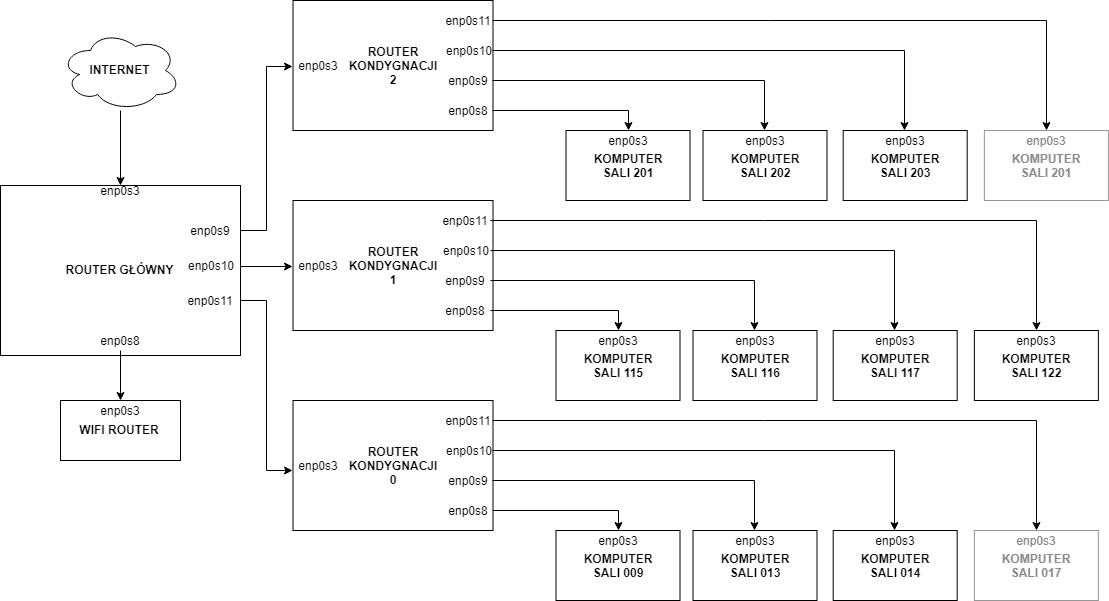

The diagram above was exported from draw.io. Its source (the exported page's mxGraphModel, read from the mxfile embedded in the PNG):
<mxGraphModel dx="1254" dy="1480" grid="1" gridSize="10" guides="1" tooltips="1" connect="1" arrows="1" fold="1" page="1" pageScale="1" pageWidth="1654" pageHeight="1169" math="0" shadow="0">
  <root>
    <mxCell id="0" />
    <mxCell id="1" parent="0" />
    <mxCell id="0te3t0880HMkwy0BQMd3-1" value="&lt;b&gt;ROUTER GŁÓWNY&lt;/b&gt;" style="rounded=0;whiteSpace=wrap;html=1;" parent="1" vertex="1">
      <mxGeometry x="140" y="185" width="240" height="170" as="geometry" />
    </mxCell>
    <mxCell id="0te3t0880HMkwy0BQMd3-3" style="edgeStyle=orthogonalEdgeStyle;rounded=0;orthogonalLoop=1;jettySize=auto;html=1;" parent="1" source="0te3t0880HMkwy0BQMd3-2" target="0te3t0880HMkwy0BQMd3-1" edge="1">
      <mxGeometry relative="1" as="geometry" />
    </mxCell>
    <mxCell id="0te3t0880HMkwy0BQMd3-2" value="&lt;b&gt;INTERNET&lt;/b&gt;" style="ellipse;shape=cloud;whiteSpace=wrap;html=1;" parent="1" vertex="1">
      <mxGeometry x="200" y="30" width="120" height="80" as="geometry" />
    </mxCell>
    <mxCell id="RQncEJuSUMEfpPyf7lh6-1" value="enp0s3&lt;br&gt;" style="text;html=1;strokeColor=none;fillColor=none;align=center;verticalAlign=middle;whiteSpace=wrap;rounded=0;" vertex="1" parent="1">
      <mxGeometry x="240" y="180" width="40" height="20" as="geometry" />
    </mxCell>
    <mxCell id="RQncEJuSUMEfpPyf7lh6-2" value="&lt;b&gt;WIFI ROUTER&lt;/b&gt;" style="rounded=0;whiteSpace=wrap;html=1;" vertex="1" parent="1">
      <mxGeometry x="200" y="400" width="120" height="60" as="geometry" />
    </mxCell>
    <mxCell id="RQncEJuSUMEfpPyf7lh6-4" style="edgeStyle=orthogonalEdgeStyle;rounded=0;orthogonalLoop=1;jettySize=auto;html=1;entryX=0.5;entryY=0;entryDx=0;entryDy=0;" edge="1" parent="1" source="RQncEJuSUMEfpPyf7lh6-3" target="RQncEJuSUMEfpPyf7lh6-2">
      <mxGeometry relative="1" as="geometry" />
    </mxCell>
    <mxCell id="RQncEJuSUMEfpPyf7lh6-3" value="enp0s8&lt;br&gt;" style="text;html=1;strokeColor=none;fillColor=none;align=center;verticalAlign=middle;whiteSpace=wrap;rounded=0;" vertex="1" parent="1">
      <mxGeometry x="240" y="330" width="40" height="20" as="geometry" />
    </mxCell>
    <mxCell id="RQncEJuSUMEfpPyf7lh6-5" value="enp0s3&lt;br&gt;" style="text;html=1;strokeColor=none;fillColor=none;align=center;verticalAlign=middle;whiteSpace=wrap;rounded=0;" vertex="1" parent="1">
      <mxGeometry x="240" y="400" width="40" height="20" as="geometry" />
    </mxCell>
    <mxCell id="RQncEJuSUMEfpPyf7lh6-6" value="" style="rounded=0;whiteSpace=wrap;html=1;" vertex="1" parent="1">
      <mxGeometry x="432.5" width="200" height="130" as="geometry" />
    </mxCell>
    <mxCell id="RQncEJuSUMEfpPyf7lh6-44" style="edgeStyle=orthogonalEdgeStyle;rounded=0;orthogonalLoop=1;jettySize=auto;html=1;entryX=0;entryY=0.5;entryDx=0;entryDy=0;" edge="1" parent="1" source="RQncEJuSUMEfpPyf7lh6-7" target="RQncEJuSUMEfpPyf7lh6-20">
      <mxGeometry relative="1" as="geometry" />
    </mxCell>
    <mxCell id="RQncEJuSUMEfpPyf7lh6-7" value="enp0s9&lt;br&gt;" style="text;html=1;strokeColor=none;fillColor=none;align=center;verticalAlign=middle;whiteSpace=wrap;rounded=0;" vertex="1" parent="1">
      <mxGeometry x="320" y="220" width="60" height="20" as="geometry" />
    </mxCell>
    <mxCell id="RQncEJuSUMEfpPyf7lh6-45" style="edgeStyle=orthogonalEdgeStyle;rounded=0;orthogonalLoop=1;jettySize=auto;html=1;exitX=1;exitY=0.5;exitDx=0;exitDy=0;entryX=0;entryY=0.5;entryDx=0;entryDy=0;" edge="1" parent="1" source="RQncEJuSUMEfpPyf7lh6-8" target="RQncEJuSUMEfpPyf7lh6-32">
      <mxGeometry relative="1" as="geometry" />
    </mxCell>
    <mxCell id="RQncEJuSUMEfpPyf7lh6-8" value="enp0s10&lt;br&gt;" style="text;html=1;strokeColor=none;fillColor=none;align=center;verticalAlign=middle;whiteSpace=wrap;rounded=0;" vertex="1" parent="1">
      <mxGeometry x="320" y="255" width="60" height="20" as="geometry" />
    </mxCell>
    <mxCell id="RQncEJuSUMEfpPyf7lh6-46" style="edgeStyle=orthogonalEdgeStyle;rounded=0;orthogonalLoop=1;jettySize=auto;html=1;exitX=1;exitY=0.5;exitDx=0;exitDy=0;entryX=0;entryY=0.75;entryDx=0;entryDy=0;" edge="1" parent="1" source="RQncEJuSUMEfpPyf7lh6-11" target="RQncEJuSUMEfpPyf7lh6-40">
      <mxGeometry relative="1" as="geometry" />
    </mxCell>
    <mxCell id="RQncEJuSUMEfpPyf7lh6-11" value="enp0s11&lt;br&gt;" style="text;html=1;strokeColor=none;fillColor=none;align=center;verticalAlign=middle;whiteSpace=wrap;rounded=0;" vertex="1" parent="1">
      <mxGeometry x="320" y="290" width="60" height="20" as="geometry" />
    </mxCell>
    <mxCell id="RQncEJuSUMEfpPyf7lh6-19" value="&lt;b&gt;ROUTER KONDYGNACJI 2&lt;/b&gt;" style="text;html=1;strokeColor=none;fillColor=none;align=center;verticalAlign=middle;whiteSpace=wrap;rounded=0;" vertex="1" parent="1">
      <mxGeometry x="482.5" y="35" width="100" height="60" as="geometry" />
    </mxCell>
    <mxCell id="RQncEJuSUMEfpPyf7lh6-20" value="enp0s3" style="text;html=1;strokeColor=none;fillColor=none;align=center;verticalAlign=middle;whiteSpace=wrap;rounded=0;" vertex="1" parent="1">
      <mxGeometry x="432.5" y="55" width="50" height="20" as="geometry" />
    </mxCell>
    <mxCell id="RQncEJuSUMEfpPyf7lh6-70" style="edgeStyle=orthogonalEdgeStyle;rounded=0;orthogonalLoop=1;jettySize=auto;html=1;exitX=1;exitY=0.5;exitDx=0;exitDy=0;entryX=0.5;entryY=0;entryDx=0;entryDy=0;" edge="1" parent="1" source="RQncEJuSUMEfpPyf7lh6-21" target="RQncEJuSUMEfpPyf7lh6-55">
      <mxGeometry relative="1" as="geometry" />
    </mxCell>
    <mxCell id="RQncEJuSUMEfpPyf7lh6-21" value="enp0s8" style="text;html=1;strokeColor=none;fillColor=none;align=center;verticalAlign=middle;whiteSpace=wrap;rounded=0;" vertex="1" parent="1">
      <mxGeometry x="582.5" y="100" width="50" height="20" as="geometry" />
    </mxCell>
    <mxCell id="RQncEJuSUMEfpPyf7lh6-71" style="edgeStyle=orthogonalEdgeStyle;rounded=0;orthogonalLoop=1;jettySize=auto;html=1;exitX=1;exitY=0.5;exitDx=0;exitDy=0;entryX=0.5;entryY=0;entryDx=0;entryDy=0;" edge="1" parent="1" source="RQncEJuSUMEfpPyf7lh6-22" target="RQncEJuSUMEfpPyf7lh6-59">
      <mxGeometry relative="1" as="geometry" />
    </mxCell>
    <mxCell id="RQncEJuSUMEfpPyf7lh6-22" value="enp0s9&lt;br&gt;" style="text;html=1;strokeColor=none;fillColor=none;align=center;verticalAlign=middle;whiteSpace=wrap;rounded=0;" vertex="1" parent="1">
      <mxGeometry x="582.5" y="70" width="50" height="20" as="geometry" />
    </mxCell>
    <mxCell id="RQncEJuSUMEfpPyf7lh6-72" style="edgeStyle=orthogonalEdgeStyle;rounded=0;orthogonalLoop=1;jettySize=auto;html=1;exitX=1;exitY=0.5;exitDx=0;exitDy=0;entryX=0.5;entryY=0;entryDx=0;entryDy=0;" edge="1" parent="1" source="RQncEJuSUMEfpPyf7lh6-23" target="RQncEJuSUMEfpPyf7lh6-62">
      <mxGeometry relative="1" as="geometry" />
    </mxCell>
    <mxCell id="RQncEJuSUMEfpPyf7lh6-23" value="enp0s10&lt;br&gt;" style="text;html=1;strokeColor=none;fillColor=none;align=center;verticalAlign=middle;whiteSpace=wrap;rounded=0;" vertex="1" parent="1">
      <mxGeometry x="582.5" y="40" width="50" height="20" as="geometry" />
    </mxCell>
    <mxCell id="RQncEJuSUMEfpPyf7lh6-32" value="" style="rounded=0;whiteSpace=wrap;html=1;" vertex="1" parent="1">
      <mxGeometry x="432.5" y="200" width="200" height="130" as="geometry" />
    </mxCell>
    <mxCell id="RQncEJuSUMEfpPyf7lh6-33" value="&lt;b&gt;ROUTER KONDYGNACJI 1&lt;/b&gt;" style="text;html=1;strokeColor=none;fillColor=none;align=center;verticalAlign=middle;whiteSpace=wrap;rounded=0;" vertex="1" parent="1">
      <mxGeometry x="482.5" y="235" width="100" height="60" as="geometry" />
    </mxCell>
    <mxCell id="RQncEJuSUMEfpPyf7lh6-34" value="enp0s3" style="text;html=1;strokeColor=none;fillColor=none;align=center;verticalAlign=middle;whiteSpace=wrap;rounded=0;" vertex="1" parent="1">
      <mxGeometry x="432.5" y="255" width="50" height="20" as="geometry" />
    </mxCell>
    <mxCell id="RQncEJuSUMEfpPyf7lh6-38" value="" style="rounded=0;whiteSpace=wrap;html=1;" vertex="1" parent="1">
      <mxGeometry x="432.5" y="400" width="200" height="130" as="geometry" />
    </mxCell>
    <mxCell id="RQncEJuSUMEfpPyf7lh6-39" value="&lt;b&gt;ROUTER KONDYGNACJI 0&lt;/b&gt;" style="text;html=1;strokeColor=none;fillColor=none;align=center;verticalAlign=middle;whiteSpace=wrap;rounded=0;" vertex="1" parent="1">
      <mxGeometry x="482.5" y="435" width="100" height="60" as="geometry" />
    </mxCell>
    <mxCell id="RQncEJuSUMEfpPyf7lh6-40" value="enp0s3" style="text;html=1;strokeColor=none;fillColor=none;align=center;verticalAlign=middle;whiteSpace=wrap;rounded=0;" vertex="1" parent="1">
      <mxGeometry x="432.5" y="455" width="50" height="20" as="geometry" />
    </mxCell>
    <mxCell id="RQncEJuSUMEfpPyf7lh6-47" value="" style="rounded=0;whiteSpace=wrap;html=1;" vertex="1" parent="1">
      <mxGeometry x="705.5" y="130" width="124" height="70" as="geometry" />
    </mxCell>
    <mxCell id="RQncEJuSUMEfpPyf7lh6-73" style="edgeStyle=orthogonalEdgeStyle;rounded=0;orthogonalLoop=1;jettySize=auto;html=1;exitX=1;exitY=0.5;exitDx=0;exitDy=0;entryX=0.5;entryY=0;entryDx=0;entryDy=0;" edge="1" parent="1" source="RQncEJuSUMEfpPyf7lh6-49" target="RQncEJuSUMEfpPyf7lh6-65">
      <mxGeometry relative="1" as="geometry" />
    </mxCell>
    <mxCell id="RQncEJuSUMEfpPyf7lh6-49" value="enp0s11&lt;br&gt;" style="text;html=1;strokeColor=none;fillColor=none;align=center;verticalAlign=middle;whiteSpace=wrap;rounded=0;" vertex="1" parent="1">
      <mxGeometry x="582.5" y="10" width="50" height="20" as="geometry" />
    </mxCell>
    <mxCell id="RQncEJuSUMEfpPyf7lh6-54" value="&lt;b&gt;KOMPUTER SALI 201&lt;/b&gt;" style="text;html=1;strokeColor=none;fillColor=none;align=center;verticalAlign=middle;whiteSpace=wrap;rounded=0;" vertex="1" parent="1">
      <mxGeometry x="733" y="150" width="69" height="30" as="geometry" />
    </mxCell>
    <mxCell id="RQncEJuSUMEfpPyf7lh6-55" value="enp0s3" style="text;html=1;strokeColor=none;fillColor=none;align=center;verticalAlign=middle;whiteSpace=wrap;rounded=0;" vertex="1" parent="1">
      <mxGeometry x="747.5" y="130" width="40" height="20" as="geometry" />
    </mxCell>
    <mxCell id="RQncEJuSUMEfpPyf7lh6-57" value="" style="rounded=0;whiteSpace=wrap;html=1;" vertex="1" parent="1">
      <mxGeometry x="842.5" y="130" width="124" height="70" as="geometry" />
    </mxCell>
    <mxCell id="RQncEJuSUMEfpPyf7lh6-58" value="&lt;b&gt;KOMPUTER SALI 202&lt;/b&gt;" style="text;html=1;strokeColor=none;fillColor=none;align=center;verticalAlign=middle;whiteSpace=wrap;rounded=0;" vertex="1" parent="1">
      <mxGeometry x="870" y="150" width="69" height="30" as="geometry" />
    </mxCell>
    <mxCell id="RQncEJuSUMEfpPyf7lh6-59" value="enp0s3" style="text;html=1;strokeColor=none;fillColor=none;align=center;verticalAlign=middle;whiteSpace=wrap;rounded=0;" vertex="1" parent="1">
      <mxGeometry x="884.5" y="130" width="40" height="20" as="geometry" />
    </mxCell>
    <mxCell id="RQncEJuSUMEfpPyf7lh6-60" value="" style="rounded=0;whiteSpace=wrap;html=1;" vertex="1" parent="1">
      <mxGeometry x="982.6896551724137" y="130" width="124" height="70" as="geometry" />
    </mxCell>
    <mxCell id="RQncEJuSUMEfpPyf7lh6-61" value="&lt;b&gt;KOMPUTER SALI 203&lt;/b&gt;" style="text;html=1;strokeColor=none;fillColor=none;align=center;verticalAlign=middle;whiteSpace=wrap;rounded=0;" vertex="1" parent="1">
      <mxGeometry x="1010.1896551724137" y="150" width="69" height="30" as="geometry" />
    </mxCell>
    <mxCell id="RQncEJuSUMEfpPyf7lh6-62" value="enp0s3" style="text;html=1;strokeColor=none;fillColor=none;align=center;verticalAlign=middle;whiteSpace=wrap;rounded=0;" vertex="1" parent="1">
      <mxGeometry x="1024.6896551724137" y="130" width="40" height="20" as="geometry" />
    </mxCell>
    <mxCell id="RQncEJuSUMEfpPyf7lh6-63" value="" style="rounded=0;whiteSpace=wrap;html=1;strokeColor=#969696;" vertex="1" parent="1">
      <mxGeometry x="1123.8793103448274" y="130" width="124" height="70" as="geometry" />
    </mxCell>
    <mxCell id="RQncEJuSUMEfpPyf7lh6-64" value="&lt;b&gt;&lt;font color=&quot;#8c8c8c&quot;&gt;KOMPUTER SALI 201&lt;/font&gt;&lt;/b&gt;" style="text;html=1;strokeColor=none;fillColor=none;align=center;verticalAlign=middle;whiteSpace=wrap;rounded=0;" vertex="1" parent="1">
      <mxGeometry x="1151.3793103448274" y="150" width="69" height="30" as="geometry" />
    </mxCell>
    <mxCell id="RQncEJuSUMEfpPyf7lh6-65" value="&lt;font color=&quot;#858585&quot;&gt;enp0s3&lt;/font&gt;" style="text;html=1;strokeColor=none;fillColor=none;align=center;verticalAlign=middle;whiteSpace=wrap;rounded=0;" vertex="1" parent="1">
      <mxGeometry x="1165.8793103448274" y="130" width="40" height="20" as="geometry" />
    </mxCell>
    <mxCell id="RQncEJuSUMEfpPyf7lh6-74" value="" style="rounded=0;whiteSpace=wrap;html=1;" vertex="1" parent="1">
      <mxGeometry x="695.5" y="330" width="124" height="70" as="geometry" />
    </mxCell>
    <mxCell id="RQncEJuSUMEfpPyf7lh6-75" value="&lt;b&gt;KOMPUTER SALI 115&lt;/b&gt;" style="text;html=1;strokeColor=none;fillColor=none;align=center;verticalAlign=middle;whiteSpace=wrap;rounded=0;" vertex="1" parent="1">
      <mxGeometry x="723" y="350" width="69" height="30" as="geometry" />
    </mxCell>
    <mxCell id="RQncEJuSUMEfpPyf7lh6-76" value="enp0s3" style="text;html=1;strokeColor=none;fillColor=none;align=center;verticalAlign=middle;whiteSpace=wrap;rounded=0;" vertex="1" parent="1">
      <mxGeometry x="737.5" y="330" width="40" height="20" as="geometry" />
    </mxCell>
    <mxCell id="RQncEJuSUMEfpPyf7lh6-77" value="" style="rounded=0;whiteSpace=wrap;html=1;" vertex="1" parent="1">
      <mxGeometry x="832.5" y="330" width="124" height="70" as="geometry" />
    </mxCell>
    <mxCell id="RQncEJuSUMEfpPyf7lh6-78" value="&lt;b&gt;KOMPUTER SALI 116&lt;/b&gt;" style="text;html=1;strokeColor=none;fillColor=none;align=center;verticalAlign=middle;whiteSpace=wrap;rounded=0;" vertex="1" parent="1">
      <mxGeometry x="860" y="350" width="69" height="30" as="geometry" />
    </mxCell>
    <mxCell id="RQncEJuSUMEfpPyf7lh6-79" value="enp0s3" style="text;html=1;strokeColor=none;fillColor=none;align=center;verticalAlign=middle;whiteSpace=wrap;rounded=0;" vertex="1" parent="1">
      <mxGeometry x="874.5" y="330" width="40" height="20" as="geometry" />
    </mxCell>
    <mxCell id="RQncEJuSUMEfpPyf7lh6-80" value="" style="rounded=0;whiteSpace=wrap;html=1;" vertex="1" parent="1">
      <mxGeometry x="972.6896551724137" y="330" width="124" height="70" as="geometry" />
    </mxCell>
    <mxCell id="RQncEJuSUMEfpPyf7lh6-81" value="&lt;b&gt;KOMPUTER SALI 117&lt;/b&gt;" style="text;html=1;strokeColor=none;fillColor=none;align=center;verticalAlign=middle;whiteSpace=wrap;rounded=0;" vertex="1" parent="1">
      <mxGeometry x="1000.1896551724137" y="350" width="69" height="30" as="geometry" />
    </mxCell>
    <mxCell id="RQncEJuSUMEfpPyf7lh6-82" value="enp0s3" style="text;html=1;strokeColor=none;fillColor=none;align=center;verticalAlign=middle;whiteSpace=wrap;rounded=0;" vertex="1" parent="1">
      <mxGeometry x="1014.6896551724137" y="330" width="40" height="20" as="geometry" />
    </mxCell>
    <mxCell id="RQncEJuSUMEfpPyf7lh6-83" value="" style="rounded=0;whiteSpace=wrap;html=1;strokeColor=#000000;fontColor=#000000;" vertex="1" parent="1">
      <mxGeometry x="1113.8793103448274" y="330" width="124" height="70" as="geometry" />
    </mxCell>
    <mxCell id="RQncEJuSUMEfpPyf7lh6-84" value="&lt;b&gt;&lt;font&gt;KOMPUTER SALI 122&lt;/font&gt;&lt;/b&gt;" style="text;html=1;strokeColor=none;fillColor=none;align=center;verticalAlign=middle;whiteSpace=wrap;rounded=0;fontColor=#000000;" vertex="1" parent="1">
      <mxGeometry x="1141.3793103448274" y="350" width="69" height="30" as="geometry" />
    </mxCell>
    <mxCell id="RQncEJuSUMEfpPyf7lh6-85" value="&lt;font&gt;enp0s3&lt;/font&gt;" style="text;html=1;strokeColor=none;fillColor=none;align=center;verticalAlign=middle;whiteSpace=wrap;rounded=0;fontColor=#000000;" vertex="1" parent="1">
      <mxGeometry x="1155.8793103448274" y="330" width="40" height="20" as="geometry" />
    </mxCell>
    <mxCell id="RQncEJuSUMEfpPyf7lh6-94" style="edgeStyle=orthogonalEdgeStyle;rounded=0;orthogonalLoop=1;jettySize=auto;html=1;exitX=1;exitY=0.5;exitDx=0;exitDy=0;entryX=0.5;entryY=0;entryDx=0;entryDy=0;fontColor=#000000;" edge="1" parent="1" source="RQncEJuSUMEfpPyf7lh6-86" target="RQncEJuSUMEfpPyf7lh6-76">
      <mxGeometry relative="1" as="geometry" />
    </mxCell>
    <mxCell id="RQncEJuSUMEfpPyf7lh6-86" value="enp0s8" style="text;html=1;strokeColor=none;fillColor=none;align=center;verticalAlign=middle;whiteSpace=wrap;rounded=0;" vertex="1" parent="1">
      <mxGeometry x="580" y="300" width="50" height="20" as="geometry" />
    </mxCell>
    <mxCell id="RQncEJuSUMEfpPyf7lh6-95" style="edgeStyle=orthogonalEdgeStyle;rounded=0;orthogonalLoop=1;jettySize=auto;html=1;exitX=1;exitY=0.5;exitDx=0;exitDy=0;entryX=0.5;entryY=0;entryDx=0;entryDy=0;fontColor=#000000;" edge="1" parent="1" source="RQncEJuSUMEfpPyf7lh6-87" target="RQncEJuSUMEfpPyf7lh6-77">
      <mxGeometry relative="1" as="geometry" />
    </mxCell>
    <mxCell id="RQncEJuSUMEfpPyf7lh6-87" value="enp0s9&lt;br&gt;" style="text;html=1;strokeColor=none;fillColor=none;align=center;verticalAlign=middle;whiteSpace=wrap;rounded=0;" vertex="1" parent="1">
      <mxGeometry x="580" y="270" width="50" height="20" as="geometry" />
    </mxCell>
    <mxCell id="RQncEJuSUMEfpPyf7lh6-96" style="edgeStyle=orthogonalEdgeStyle;rounded=0;orthogonalLoop=1;jettySize=auto;html=1;exitX=1;exitY=0.5;exitDx=0;exitDy=0;entryX=0.5;entryY=0;entryDx=0;entryDy=0;fontColor=#000000;" edge="1" parent="1" source="RQncEJuSUMEfpPyf7lh6-88" target="RQncEJuSUMEfpPyf7lh6-82">
      <mxGeometry relative="1" as="geometry" />
    </mxCell>
    <mxCell id="RQncEJuSUMEfpPyf7lh6-88" value="enp0s10&lt;br&gt;" style="text;html=1;strokeColor=none;fillColor=none;align=center;verticalAlign=middle;whiteSpace=wrap;rounded=0;" vertex="1" parent="1">
      <mxGeometry x="580" y="240" width="50" height="20" as="geometry" />
    </mxCell>
    <mxCell id="RQncEJuSUMEfpPyf7lh6-97" style="edgeStyle=orthogonalEdgeStyle;rounded=0;orthogonalLoop=1;jettySize=auto;html=1;exitX=1;exitY=0.5;exitDx=0;exitDy=0;entryX=0.5;entryY=0;entryDx=0;entryDy=0;fontColor=#000000;" edge="1" parent="1" source="RQncEJuSUMEfpPyf7lh6-89" target="RQncEJuSUMEfpPyf7lh6-85">
      <mxGeometry relative="1" as="geometry" />
    </mxCell>
    <mxCell id="RQncEJuSUMEfpPyf7lh6-89" value="enp0s11&lt;br&gt;" style="text;html=1;strokeColor=none;fillColor=none;align=center;verticalAlign=middle;whiteSpace=wrap;rounded=0;" vertex="1" parent="1">
      <mxGeometry x="580" y="210" width="50" height="20" as="geometry" />
    </mxCell>
    <mxCell id="RQncEJuSUMEfpPyf7lh6-111" style="edgeStyle=orthogonalEdgeStyle;rounded=0;orthogonalLoop=1;jettySize=auto;html=1;entryX=0.5;entryY=0;entryDx=0;entryDy=0;fontColor=#000000;" edge="1" parent="1" source="RQncEJuSUMEfpPyf7lh6-90" target="RQncEJuSUMEfpPyf7lh6-100">
      <mxGeometry relative="1" as="geometry" />
    </mxCell>
    <mxCell id="RQncEJuSUMEfpPyf7lh6-90" value="enp0s8" style="text;html=1;strokeColor=none;fillColor=none;align=center;verticalAlign=middle;whiteSpace=wrap;rounded=0;" vertex="1" parent="1">
      <mxGeometry x="582.5" y="500" width="50" height="20" as="geometry" />
    </mxCell>
    <mxCell id="RQncEJuSUMEfpPyf7lh6-112" style="edgeStyle=orthogonalEdgeStyle;rounded=0;orthogonalLoop=1;jettySize=auto;html=1;exitX=1;exitY=0.5;exitDx=0;exitDy=0;entryX=0.5;entryY=0;entryDx=0;entryDy=0;fontColor=#000000;" edge="1" parent="1" source="RQncEJuSUMEfpPyf7lh6-91" target="RQncEJuSUMEfpPyf7lh6-103">
      <mxGeometry relative="1" as="geometry" />
    </mxCell>
    <mxCell id="RQncEJuSUMEfpPyf7lh6-91" value="enp0s9&lt;br&gt;" style="text;html=1;strokeColor=none;fillColor=none;align=center;verticalAlign=middle;whiteSpace=wrap;rounded=0;" vertex="1" parent="1">
      <mxGeometry x="582.5" y="470" width="50" height="20" as="geometry" />
    </mxCell>
    <mxCell id="RQncEJuSUMEfpPyf7lh6-113" style="edgeStyle=orthogonalEdgeStyle;rounded=0;orthogonalLoop=1;jettySize=auto;html=1;exitX=1;exitY=0.5;exitDx=0;exitDy=0;entryX=0.5;entryY=0;entryDx=0;entryDy=0;fontColor=#000000;" edge="1" parent="1" source="RQncEJuSUMEfpPyf7lh6-92" target="RQncEJuSUMEfpPyf7lh6-106">
      <mxGeometry relative="1" as="geometry" />
    </mxCell>
    <mxCell id="RQncEJuSUMEfpPyf7lh6-92" value="enp0s10&lt;br&gt;" style="text;html=1;strokeColor=none;fillColor=none;align=center;verticalAlign=middle;whiteSpace=wrap;rounded=0;" vertex="1" parent="1">
      <mxGeometry x="582.5" y="440" width="50" height="20" as="geometry" />
    </mxCell>
    <mxCell id="RQncEJuSUMEfpPyf7lh6-114" style="edgeStyle=orthogonalEdgeStyle;rounded=0;orthogonalLoop=1;jettySize=auto;html=1;exitX=1;exitY=0.5;exitDx=0;exitDy=0;entryX=0.5;entryY=0;entryDx=0;entryDy=0;fontColor=#000000;" edge="1" parent="1" source="RQncEJuSUMEfpPyf7lh6-93" target="RQncEJuSUMEfpPyf7lh6-109">
      <mxGeometry relative="1" as="geometry" />
    </mxCell>
    <mxCell id="RQncEJuSUMEfpPyf7lh6-93" value="enp0s11&lt;br&gt;" style="text;html=1;strokeColor=none;fillColor=none;align=center;verticalAlign=middle;whiteSpace=wrap;rounded=0;" vertex="1" parent="1">
      <mxGeometry x="582.5" y="410" width="50" height="20" as="geometry" />
    </mxCell>
    <mxCell id="RQncEJuSUMEfpPyf7lh6-98" value="" style="rounded=0;whiteSpace=wrap;html=1;" vertex="1" parent="1">
      <mxGeometry x="695.5" y="530" width="124" height="70" as="geometry" />
    </mxCell>
    <mxCell id="RQncEJuSUMEfpPyf7lh6-99" value="&lt;b&gt;KOMPUTER SALI 009&lt;/b&gt;" style="text;html=1;strokeColor=none;fillColor=none;align=center;verticalAlign=middle;whiteSpace=wrap;rounded=0;" vertex="1" parent="1">
      <mxGeometry x="723" y="550" width="69" height="30" as="geometry" />
    </mxCell>
    <mxCell id="RQncEJuSUMEfpPyf7lh6-100" value="enp0s3" style="text;html=1;strokeColor=none;fillColor=none;align=center;verticalAlign=middle;whiteSpace=wrap;rounded=0;" vertex="1" parent="1">
      <mxGeometry x="737.5" y="530" width="40" height="20" as="geometry" />
    </mxCell>
    <mxCell id="RQncEJuSUMEfpPyf7lh6-101" value="" style="rounded=0;whiteSpace=wrap;html=1;" vertex="1" parent="1">
      <mxGeometry x="832.5" y="530" width="124" height="70" as="geometry" />
    </mxCell>
    <mxCell id="RQncEJuSUMEfpPyf7lh6-102" value="&lt;b&gt;KOMPUTER SALI 013&lt;/b&gt;" style="text;html=1;strokeColor=none;fillColor=none;align=center;verticalAlign=middle;whiteSpace=wrap;rounded=0;" vertex="1" parent="1">
      <mxGeometry x="860" y="550" width="69" height="30" as="geometry" />
    </mxCell>
    <mxCell id="RQncEJuSUMEfpPyf7lh6-103" value="enp0s3" style="text;html=1;strokeColor=none;fillColor=none;align=center;verticalAlign=middle;whiteSpace=wrap;rounded=0;" vertex="1" parent="1">
      <mxGeometry x="874.5" y="530" width="40" height="20" as="geometry" />
    </mxCell>
    <mxCell id="RQncEJuSUMEfpPyf7lh6-104" value="" style="rounded=0;whiteSpace=wrap;html=1;" vertex="1" parent="1">
      <mxGeometry x="972.6896551724137" y="530" width="124" height="70" as="geometry" />
    </mxCell>
    <mxCell id="RQncEJuSUMEfpPyf7lh6-105" value="&lt;b&gt;KOMPUTER SALI 014&lt;/b&gt;" style="text;html=1;strokeColor=none;fillColor=none;align=center;verticalAlign=middle;whiteSpace=wrap;rounded=0;" vertex="1" parent="1">
      <mxGeometry x="1000.1896551724137" y="550" width="69" height="30" as="geometry" />
    </mxCell>
    <mxCell id="RQncEJuSUMEfpPyf7lh6-106" value="enp0s3" style="text;html=1;strokeColor=none;fillColor=none;align=center;verticalAlign=middle;whiteSpace=wrap;rounded=0;" vertex="1" parent="1">
      <mxGeometry x="1014.6896551724137" y="530" width="40" height="20" as="geometry" />
    </mxCell>
    <mxCell id="RQncEJuSUMEfpPyf7lh6-107" value="" style="rounded=0;whiteSpace=wrap;html=1;strokeColor=#969696;" vertex="1" parent="1">
      <mxGeometry x="1113.8793103448274" y="530" width="124" height="70" as="geometry" />
    </mxCell>
    <mxCell id="RQncEJuSUMEfpPyf7lh6-108" value="&lt;b&gt;&lt;font color=&quot;#8c8c8c&quot;&gt;KOMPUTER SALI 017&lt;/font&gt;&lt;/b&gt;" style="text;html=1;strokeColor=none;fillColor=none;align=center;verticalAlign=middle;whiteSpace=wrap;rounded=0;" vertex="1" parent="1">
      <mxGeometry x="1141.3793103448274" y="550" width="69" height="30" as="geometry" />
    </mxCell>
    <mxCell id="RQncEJuSUMEfpPyf7lh6-109" value="&lt;font color=&quot;#858585&quot;&gt;enp0s3&lt;/font&gt;" style="text;html=1;strokeColor=none;fillColor=none;align=center;verticalAlign=middle;whiteSpace=wrap;rounded=0;" vertex="1" parent="1">
      <mxGeometry x="1155.8793103448274" y="530" width="40" height="20" as="geometry" />
    </mxCell>
  </root>
</mxGraphModel>